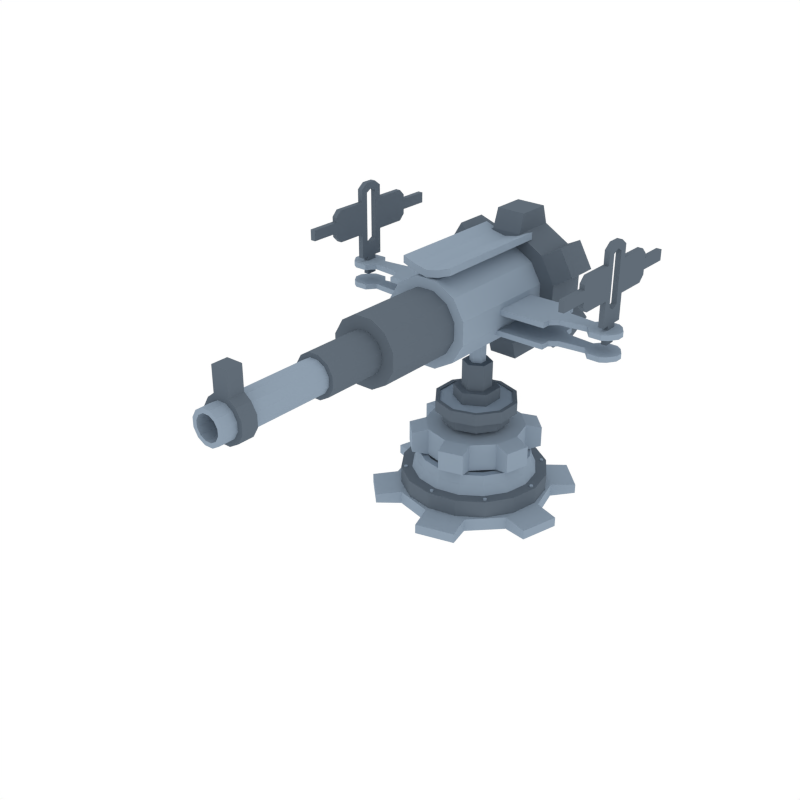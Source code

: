 # Source: BasicTower01.blend  (saved by Blender 2.90.8; exported with 4.5.12 LTS)
import bpy
from mathutils import Matrix  # noqa: F401  (used for matrix-valued properties, if any)

bpy.ops.wm.read_factory_settings(use_empty=True)
scene = bpy.context.scene
scene.name = 'Scene'

# ---- collections
col_collection_1 = bpy.data.collections.new('Collection 1'); scene.collection.children.link(col_collection_1)

# ---- materials (node trees are filled in below, after node groups)
mat_dark = bpy.data.materials.new('Dark')
mat_dark.alpha_threshold = 0.0
mat_dark.diffuse_color = (0.1195, 0.15, 0.1845, 1.0)
mat_dark.roughness = 0.5
mat_light = bpy.data.materials.new('Light')
mat_light.alpha_threshold = 0.0
mat_light.diffuse_color = (0.2747, 0.3467, 0.4287, 1.0)
mat_light.roughness = 0.5

# ---- material node trees

# ---- world
world_world = bpy.data.worlds.new('World'); scene.world = world_world
world_world.color = (1.0, 1.0, 1.0)
world_world.use_sun_shadow = False
world_world.sun_shadow_jitter_overblur = 0.0
world_world.cycles.sampling_method = 'NONE'
world_world.cycles.sample_map_resolution = 256

# ---- meshes
me_cylinder_022 = bpy.data.meshes.new('Cylinder.022')
me_cylinder_022.from_pydata([(-0.3188, -0.3363, 0.1529), (-0.3188, -0.3363, 0.167), (-0.3307, -0.3395, 0.1529), (-0.3307, -0.3395, 0.167), (-0.3395, -0.3307, 0.1529), (-0.3395, -0.3307, 0.167), (-0.3363, -0.3187, 0.1529), (-0.3363, -0.3187, 0.167), (-0.3243, -0.3155, 0.1529), (-0.3243, -0.3155, 0.167), (-0.3155, -0.3243, 0.1529), (-0.3155, -0.3243, 0.167), (0.3187, 0.3363, 0.1529), (0.3187, 0.3363, 0.167), (0.3307, 0.3395, 0.1529), (0.3307, 0.3395, 0.167), (0.3395, 0.3307, 0.1529), (0.3395, 0.3307, 0.167), (0.3363, 0.3187, 0.1529), (0.3363, 0.3187, 0.167), (0.3243, 0.3155, 0.1529), (0.3243, 0.3155, 0.167), (0.3155, 0.3243, 0.1529), (0.3155, 0.3243, 0.167), (-0.3363, 0.3187, 0.1529), (-0.3363, 0.3187, 0.167), (-0.3395, 0.3307, 0.1529), (-0.3395, 0.3307, 0.167), (-0.3307, 0.3395, 0.1529), (-0.3307, 0.3395, 0.167), (-0.3188, 0.3363, 0.1529), (-0.3188, 0.3363, 0.167), (-0.3155, 0.3243, 0.1529), (-0.3155, 0.3243, 0.167), (-0.3243, 0.3155, 0.1529), (-0.3243, 0.3155, 0.167), (0.3363, -0.3187, 0.1529), (0.3363, -0.3187, 0.167), (0.3395, -0.3307, 0.1529), (0.3395, -0.3307, 0.167), (0.3307, -0.3395, 0.1529), (0.3307, -0.3395, 0.167), (0.3187, -0.3363, 0.1529), (0.3187, -0.3363, 0.167), (0.3155, -0.3243, 0.1529), (0.3155, -0.3243, 0.167), (0.3243, -0.3155, 0.1529), (0.3243, -0.3155, 0.167), (0.01239, -0.4632, 0.1529), (0.01239, -0.4632, 0.167), (0.006193, -0.4739, 0.1529), (0.006193, -0.4739, 0.167), (-0.006194, -0.4739, 0.1529), (-0.006194, -0.4739, 0.167), (-0.01239, -0.4632, 0.1529), (-0.01239, -0.4632, 0.167), (-0.006194, -0.4524, 0.1529), (-0.006194, -0.4524, 0.167), (0.006193, -0.4524, 0.1529), (0.006193, -0.4524, 0.167), (-0.01239, 0.4632, 0.1529), (-0.01239, 0.4632, 0.167), (-0.006194, 0.4739, 0.1529), (-0.006194, 0.4739, 0.167), (0.006193, 0.4739, 0.1529), (0.006193, 0.4739, 0.167), (0.01239, 0.4632, 0.1529), (0.01239, 0.4632, 0.167), (0.006194, 0.4524, 0.1529), (0.006194, 0.4524, 0.167), (-0.006194, 0.4524, 0.1529), (-0.006194, 0.4524, 0.167), (-0.4632, -0.01239, 0.1529), (-0.4632, -0.01239, 0.167), (-0.4739, -0.006193, 0.1529), (-0.4739, -0.006193, 0.167), (-0.4739, 0.006194, 0.1529), (-0.4739, 0.006194, 0.167), (-0.4632, 0.01239, 0.1529), (-0.4632, 0.01239, 0.167), (-0.4524, 0.006194, 0.1529), (-0.4524, 0.006194, 0.167), (-0.4524, -0.006193, 0.1529), (-0.4524, -0.006193, 0.167), (0.4632, 0.01239, 0.1529), (0.4632, 0.01239, 0.167), (0.4739, 0.006194, 0.1529), (0.4739, 0.006194, 0.167), (0.4739, -0.006193, 0.1529), (0.4739, -0.006193, 0.167), (0.4632, -0.01239, 0.1529), (0.4632, -0.01239, 0.167), (0.4524, -0.006193, 0.1529), (0.4524, -0.006193, 0.167), (0.4524, 0.006194, 0.1529), (0.4524, 0.006194, 0.167), (-4.756e-07, 0.3342, 0.2953), (-4.756e-07, 0.3342, 0.4826), (0.1671, 0.2895, 0.2953), (0.1671, 0.2895, 0.4826), (0.2895, 0.1671, 0.2953), (0.2895, 0.1671, 0.4826), (0.3342, 3.095e-08, 0.2953), (0.3342, 3.095e-08, 0.4826), (0.2895, -0.1671, 0.2953), (0.2895, -0.1671, 0.4826), (0.1671, -0.2895, 0.2953), (0.1671, -0.2895, 0.4826), (-4.252e-07, -0.3342, 0.2953), (-4.252e-07, -0.3342, 0.4826), (-0.1671, -0.2895, 0.2953), (-0.1671, -0.2895, 0.4826), (-0.2895, -0.1671, 0.2953), (-0.2895, -0.1671, 0.4826), (-0.3342, -1.098e-07, 0.2953), (-0.3342, -1.098e-07, 0.4826), (-0.2895, 0.1671, 0.2953), (-0.2895, 0.1671, 0.4826), (-0.1671, 0.2895, 0.2953), (-0.1671, 0.2895, 0.4826), (-0.02947, 0.4388, 0.32), (-0.02947, 0.4388, 0.4579), (0.2449, 0.3653, 0.4579), (0.2449, 0.3653, 0.32), (0.3653, 0.2449, 0.32), (0.3653, 0.2449, 0.4579), (0.4388, -0.02946, 0.4579), (0.4388, -0.02946, 0.32), (0.3947, -0.1939, 0.32), (0.3947, -0.1939, 0.4579), (0.1939, -0.3947, 0.4579), (0.1939, -0.3947, 0.32), (0.02946, -0.4388, 0.32), (0.02946, -0.4388, 0.4579), (-0.2449, -0.3653, 0.4579), (-0.2449, -0.3653, 0.32), (-0.3653, -0.2449, 0.32), (-0.3653, -0.2449, 0.4579), (-0.4388, 0.02946, 0.4579), (-0.4388, 0.02946, 0.32), (-0.3947, 0.1939, 0.32), (-0.3947, 0.1939, 0.4579), (-0.1939, 0.3947, 0.4579), (-0.1939, 0.3947, 0.32), (-4.821e-07, 0.5243, -0.0436), (-4.821e-07, 0.5243, 0.0436), (0.2622, 0.4541, -0.0436), (0.2622, 0.4541, 0.0436), (0.4541, 0.2622, -0.0436), (0.4541, 0.2622, 0.0436), (0.5243, 5.829e-08, -0.0436), (0.5243, 5.829e-08, 0.0436), (0.4541, -0.2622, -0.0436), (0.4541, -0.2622, 0.0436), (0.2622, -0.4541, -0.0436), (0.2622, -0.4541, 0.0436), (-4.03e-07, -0.5243, -0.0436), (-4.03e-07, -0.5243, 0.0436), (-0.2622, -0.4541, -0.0436), (-0.2622, -0.4541, 0.0436), (-0.4541, -0.2622, -0.0436), (-0.4541, -0.2622, 0.0436), (-0.5243, -1.626e-07, -0.0436), (-0.5243, -1.626e-07, 0.0436), (-0.4541, 0.2622, -0.0436), (-0.4541, 0.2622, 0.0436), (-0.2622, 0.4541, -0.0436), (-0.2622, 0.4541, 0.0436), (-0.04622, 0.6884, -0.0321), (-0.04622, 0.6884, 0.0321), (0.3842, 0.573, 0.0321), (0.3842, 0.573, -0.0321), (0.573, 0.3842, -0.0321), (0.573, 0.3842, 0.0321), (0.6884, -0.04622, 0.0321), (0.6884, -0.04622, -0.0321), (0.6193, -0.3042, -0.0321), (0.6193, -0.3042, 0.0321), (0.3042, -0.6193, 0.0321), (0.3042, -0.6193, -0.0321), (0.04622, -0.6884, -0.0321), (0.04622, -0.6884, 0.0321), (-0.3842, -0.573, 0.0321), (-0.3842, -0.573, -0.0321), (-0.573, -0.3842, -0.0321), (-0.573, -0.3842, 0.0321), (-0.6884, 0.04622, 0.0321), (-0.6884, 0.04622, -0.0321), (-0.6193, 0.3042, -0.0321), (-0.6193, 0.3042, 0.0321), (-0.3042, 0.6193, 0.0321), (-0.3042, 0.6193, -0.0321), (-4.768e-07, 0.4957, -0.01374), (-4.768e-07, 0.4957, 0.1584), (0.1897, 0.4579, -0.01374), (0.1897, 0.4579, 0.1584), (0.3505, 0.3505, -0.01374), (0.3505, 0.3505, 0.1584), (0.4579, 0.1897, -0.01374), (0.4579, 0.1897, 0.1584), (0.4957, 4.539e-08, -0.01374), (0.4957, 4.539e-08, 0.1584), (0.4579, -0.1897, -0.01374), (0.4579, -0.1897, 0.1584), (0.3505, -0.3505, -0.01374), (0.3505, -0.3505, 0.1584), (0.1897, -0.4579, -0.01374), (0.1897, -0.4579, 0.1584), (-4.02e-07, -0.4957, -0.01374), (-4.02e-07, -0.4957, 0.1584), (-0.1897, -0.4579, -0.01374), (-0.1897, -0.4579, 0.1584), (-0.3505, -0.3505, -0.01374), (-0.3505, -0.3505, 0.1584), (-0.4579, -0.1897, -0.01374), (-0.4579, -0.1897, 0.1584), (-0.4957, 7.297e-08, -0.01374), (-0.4957, 7.297e-08, 0.1584), (-0.4579, 0.1897, -0.01374), (-0.4579, 0.1897, 0.1584), (-0.3505, 0.3505, -0.01374), (-0.3505, 0.3505, 0.1584), (-0.1897, 0.4579, -0.01374), (-0.1897, 0.4579, 0.1584), (0.1609, 0.3885, 0.1589), (-4.768e-07, 0.4206, 0.1589), (0.2974, 0.2974, 0.1589), (0.3885, 0.1609, 0.1589), (0.4205, 4.867e-08, 0.1589), (0.3885, -0.1609, 0.1589), (0.2974, -0.2974, 0.1589), (0.1609, -0.3885, 0.1589), (-4.133e-07, -0.4206, 0.1589), (-0.1609, -0.3885, 0.1589), (-0.2974, -0.2974, 0.1589), (-0.3885, -0.1609, 0.1589), (-0.4206, 7.207e-08, 0.1589), (-0.3885, 0.1609, 0.1589), (-0.2974, 0.2974, 0.1589), (-0.1609, 0.3885, 0.1589), (0.1502, 0.3626, 0.2191), (-4.77e-07, 0.3925, 0.2191), (0.2775, 0.2775, 0.2191), (0.3626, 0.1502, 0.2191), (0.3925, 4.99e-08, 0.2191), (0.3626, -0.1502, 0.2191), (0.2775, -0.2775, 0.2191), (0.1502, -0.3626, 0.2191), (-4.178e-07, -0.3925, 0.2191), (-0.1502, -0.3626, 0.2191), (-0.2775, -0.2775, 0.2191), (-0.3626, -0.1502, 0.2191), (-0.3925, 7.174e-08, 0.2191), (-0.3626, 0.1502, 0.2191), (-0.2775, 0.2775, 0.2191), (-0.1502, 0.3626, 0.2191), (0.1456, 0.3514, 0.2863), (-4.768e-07, 0.3804, 0.2863), (0.269, 0.269, 0.2863), (0.3514, 0.1456, 0.2863), (0.3804, 5.043e-08, 0.2863), (0.3514, -0.1456, 0.2863), (0.269, -0.269, 0.2863), (0.1456, -0.3514, 0.2863), (-4.194e-07, -0.3804, 0.2863), (-0.1456, -0.3514, 0.2863), (-0.269, -0.269, 0.2863), (-0.3514, -0.1456, 0.2863), (-0.3804, 7.159e-08, 0.2863), (-0.3514, 0.1456, 0.2863), (-0.269, 0.269, 0.2863), (-0.1456, 0.3514, 0.2863), (0.1285, 0.3103, 0.2863), (-4.768e-07, 0.3359, 0.2863), (0.2375, 0.2375, 0.2863), (0.3103, 0.1285, 0.2863), (0.3359, 5.237e-08, 0.2863), (0.3103, -0.1285, 0.2863), (0.2375, -0.2375, 0.2863), (0.1285, -0.3103, 0.2863), (-4.261e-07, -0.3359, 0.2863), (-0.1285, -0.3103, 0.2863), (-0.2375, -0.2375, 0.2863), (-0.3103, -0.1285, 0.2863), (-0.3359, 7.106e-08, 0.2863), (-0.3103, 0.1285, 0.2863), (-0.2375, 0.2375, 0.2863), (-0.1285, 0.3103, 0.2863), (0.1285, 0.3103, 0.2791), (-4.768e-07, 0.3359, 0.2791), (0.2375, 0.2375, 0.2791), (0.3103, 0.1285, 0.2791), (0.3359, 5.237e-08, 0.2791), (0.3103, -0.1285, 0.2791), (0.2375, -0.2375, 0.2791), (0.1285, -0.3103, 0.2791), (-4.261e-07, -0.3359, 0.2791), (-0.1285, -0.3103, 0.2791), (-0.2375, -0.2375, 0.2791), (-0.3103, -0.1285, 0.2791), (-0.3359, 7.106e-08, 0.2791), (-0.3103, 0.1285, 0.2791), (-0.2375, 0.2375, 0.2791), (-0.1285, 0.3103, 0.2791)], [], [(0, 1, 3, 2), (2, 3, 5, 4), (4, 5, 7, 6), (6, 7, 9, 8), (3, 1, 11, 9, 7, 5), (8, 9, 11, 10), (10, 11, 1, 0), (12, 13, 15, 14), (14, 15, 17, 16), (16, 17, 19, 18), (18, 19, 21, 20), (15, 13, 23, 21, 19, 17), (20, 21, 23, 22), (22, 23, 13, 12), (24, 25, 27, 26), (26, 27, 29, 28), (28, 29, 31, 30), (30, 31, 33, 32), (27, 25, 35, 33, 31, 29), (32, 33, 35, 34), (34, 35, 25, 24), (36, 37, 39, 38), (38, 39, 41, 40), (40, 41, 43, 42), (42, 43, 45, 44), (39, 37, 47, 45, 43, 41), (44, 45, 47, 46), (46, 47, 37, 36), (48, 49, 51, 50), (50, 51, 53, 52), (52, 53, 55, 54), (54, 55, 57, 56), (51, 49, 59, 57, 55, 53), (56, 57, 59, 58), (58, 59, 49, 48), (60, 61, 63, 62), (62, 63, 65, 64), (64, 65, 67, 66), (66, 67, 69, 68), (63, 61, 71, 69, 67, 65), (68, 69, 71, 70), (70, 71, 61, 60), (72, 73, 75, 74), (74, 75, 77, 76), (76, 77, 79, 78), (78, 79, 81, 80), (75, 73, 83, 81, 79, 77), (80, 81, 83, 82), (82, 83, 73, 72), (84, 85, 87, 86), (86, 87, 89, 88), (88, 89, 91, 90), (90, 91, 93, 92), (87, 85, 95, 93, 91, 89), (92, 93, 95, 94), (94, 95, 85, 84), (96, 97, 99, 98), (115, 117, 141, 138), (100, 101, 103, 102), (110, 111, 134, 135), (104, 105, 107, 106), (101, 100, 124, 125), (108, 109, 111, 110), (116, 114, 139, 140), (112, 113, 115, 114), (119, 97, 121, 142), (99, 97, 119, 117, 115, 113, 111, 109, 107, 105, 103, 101), (116, 117, 119, 118), (99, 101, 125, 122), (96, 98, 100, 102, 104, 106, 108, 110, 112, 114, 116, 118), (123, 122, 125, 124), (127, 126, 129, 128), (131, 130, 133, 132), (135, 134, 137, 136), (139, 138, 141, 140), (143, 142, 121, 120), (112, 110, 135, 136), (106, 107, 130, 131), (117, 116, 140, 141), (111, 113, 137, 134), (108, 106, 131, 132), (102, 103, 126, 127), (113, 112, 136, 137), (97, 96, 120, 121), (107, 109, 133, 130), (104, 102, 127, 128), (98, 99, 122, 123), (109, 108, 132, 133), (118, 119, 142, 143), (103, 105, 129, 126), (100, 98, 123, 124), (96, 118, 143, 120), (105, 104, 128, 129), (114, 115, 138, 139), (144, 145, 147, 146), (163, 165, 189, 186), (148, 149, 151, 150), (158, 159, 182, 183), (152, 153, 155, 154), (149, 148, 172, 173), (156, 157, 159, 158), (164, 162, 187, 188), (160, 161, 163, 162), (167, 145, 169, 190), (147, 145, 167, 165, 163, 161, 159, 157, 155, 153, 151, 149), (164, 165, 167, 166), (147, 149, 173, 170), (144, 146, 148, 150, 152, 154, 156, 158, 160, 162, 164, 166), (171, 170, 173, 172), (175, 174, 177, 176), (179, 178, 181, 180), (183, 182, 185, 184), (187, 186, 189, 188), (191, 190, 169, 168), (160, 158, 183, 184), (154, 155, 178, 179), (165, 164, 188, 189), (159, 161, 185, 182), (156, 154, 179, 180), (150, 151, 174, 175), (161, 160, 184, 185), (145, 144, 168, 169), (155, 157, 181, 178), (152, 150, 175, 176), (146, 147, 170, 171), (157, 156, 180, 181), (166, 167, 190, 191), (151, 153, 177, 174), (148, 146, 171, 172), (144, 166, 191, 168), (153, 152, 176, 177), (162, 163, 186, 187), (192, 193, 195, 194), (194, 195, 197, 196), (196, 197, 199, 198), (198, 199, 201, 200), (200, 201, 203, 202), (202, 203, 205, 204), (204, 205, 207, 206), (206, 207, 209, 208), (208, 209, 211, 210), (210, 211, 213, 212), (212, 213, 215, 214), (214, 215, 217, 216), (216, 217, 219, 218), (218, 219, 221, 220), (199, 197, 226, 227), (220, 221, 223, 222), (222, 223, 193, 192), (192, 194, 196, 198, 200, 202, 204, 206, 208, 210, 212, 214, 216, 218, 220, 222), (237, 236, 252, 253), (209, 207, 231, 232), (195, 193, 225, 224), (219, 217, 236, 237), (205, 203, 229, 230), (215, 213, 234, 235), (193, 223, 239, 225), (201, 199, 227, 228), (211, 209, 232, 233), (221, 219, 237, 238), (197, 195, 224, 226), (207, 205, 230, 231), (217, 215, 235, 236), (203, 201, 228, 229), (213, 211, 233, 234), (223, 221, 238, 239), (243, 242, 258, 259), (230, 229, 245, 246), (238, 237, 253, 254), (231, 230, 246, 247), (239, 238, 254, 255), (232, 231, 247, 248), (224, 225, 241, 240), (225, 239, 255, 241), (233, 232, 248, 249), (226, 224, 240, 242), (234, 233, 249, 250), (227, 226, 242, 243), (235, 234, 250, 251), (228, 227, 243, 244), (236, 235, 251, 252), (229, 228, 244, 245), (261, 260, 276, 277), (251, 250, 266, 267), (244, 243, 259, 260), (252, 251, 267, 268), (245, 244, 260, 261), (253, 252, 268, 269), (246, 245, 261, 262), (254, 253, 269, 270), (247, 246, 262, 263), (255, 254, 270, 271), (248, 247, 263, 264), (240, 241, 257, 256), (241, 255, 271, 257), (249, 248, 264, 265), (242, 240, 256, 258), (250, 249, 265, 266), (282, 281, 297, 298), (269, 268, 284, 285), (262, 261, 277, 278), (270, 269, 285, 286), (263, 262, 278, 279), (271, 270, 286, 287), (264, 263, 279, 280), (256, 257, 273, 272), (257, 271, 287, 273), (265, 264, 280, 281), (258, 256, 272, 274), (266, 265, 281, 282), (259, 258, 274, 275), (267, 266, 282, 283), (260, 259, 275, 276), (268, 267, 283, 284), (288, 289, 303, 302, 301, 300, 299, 298, 297, 296, 295, 294, 293, 292, 291, 290), (275, 274, 290, 291), (283, 282, 298, 299), (276, 275, 291, 292), (284, 283, 299, 300), (277, 276, 292, 293), (285, 284, 300, 301), (278, 277, 293, 294), (286, 285, 301, 302), (279, 278, 294, 295), (287, 286, 302, 303), (280, 279, 295, 296), (272, 273, 289, 288), (273, 287, 303, 289), (281, 280, 296, 297), (274, 272, 288, 290)])
me_cylinder_022.polygons.foreach_set('material_index', [1, 1, 1, 1, 1, 1, 1, 1, 1, 1, 1, 1, 1, 1, 1, 1, 1, 1, 1, 1, 1, 1, 1, 1, 1, 1, 1, 1, 1, 1, 1, 1, 1, 1, 1, 1, 1, 1, 1, 1, 1, 1, 1, 1, 1, 1, 1, 1, 1, 1, 1, 1, 1, 1, 1, 1, 1, 1, 1, 1, 1, 1, 1, 1, 1, 1, 1, 1, 1, 1, 1, 1, 1, 1, 1, 1, 1, 1, 1, 1, 1, 1, 1, 1, 1, 1, 1, 1, 1, 1, 1, 1, 1, 1, 1, 1, 1, 1, 1, 1, 1, 1, 1, 1, 1, 1, 1, 1, 1, 1, 1, 1, 1, 1, 1, 1, 1, 1, 1, 1, 1, 1, 1, 1, 1, 1, 1, 1, 1, 1, 1, 1, 0, 0, 0, 0, 0, 0, 0, 0, 0, 0, 0, 0, 0, 0, 0, 0, 0, 0, 1, 0, 0, 0, 0, 0, 0, 0, 0, 0, 0, 0, 0, 0, 0, 0, 1, 1, 1, 1, 1, 1, 1, 1, 1, 1, 1, 1, 1, 1, 1, 1, 1, 1, 1, 1, 1, 1, 1, 1, 1, 1, 1, 1, 1, 1, 1, 1, 1, 1, 1, 1, 1, 1, 1, 1, 1, 1, 1, 1, 1, 1, 1, 1, 0, 1, 1, 1, 1, 1, 1, 1, 1, 1, 1, 1, 1, 1, 1, 1])
me_cylinder_022.materials.append(mat_dark)
me_cylinder_022.materials.append(mat_light)
me_cylinder_022.use_remesh_preserve_volume = False
me_cylinder_022.use_remesh_preserve_attributes = False
me_cylinder_022.use_mirror_vertex_groups = False
me_cylinder_022.update()
me_cylinder_026 = bpy.data.meshes.new('Cylinder.026')
me_cylinder_026.from_pydata([(-0.5883, -0.1749, 0.09451), (-0.5883, 0.151, 0.09451), (-0.5883, -0.1749, 0.05949), (-0.5883, 0.151, 0.05949), (-0.5883, 0.09082, 0.09451), (-0.5883, -0.1147, 0.09451), (-0.5883, 0.09082, 0.05949), (-0.5883, -0.1147, 0.05949), (-0.8579, 0.09082, 0.09451), (-0.8579, -0.1147, 0.09451), (-0.8579, 0.09082, 0.05949), (-0.8579, -0.1147, 0.05949), (-0.635, -0.07428, 0.09451), (-0.8112, -0.05606, 0.09451), (-0.8112, -0.05606, 0.05949), (-0.635, -0.07428, 0.05949), (-0.8112, 0.0322, 0.05949), (-0.635, 0.05042, 0.05949), (-0.635, 0.05042, 0.09451), (-0.8112, 0.0322, 0.09451), (-0.9753, 0.06643, 0.09451), (-1.011, 0.0132, 0.09451), (-1.011, -0.03706, 0.09451), (-0.9753, -0.09029, 0.09451), (-1.011, 0.0132, 0.05949), (-0.9753, 0.06643, 0.05949), (-0.9753, -0.09029, 0.05949), (-1.011, -0.03706, 0.05949), (-0.9401, -0.1147, 0.09451), (-0.8943, -0.1147, 0.09451), (-0.8943, 0.09082, 0.09451), (-0.9401, 0.09082, 0.09451), (-0.8943, 0.09082, 0.05949), (-0.9401, 0.09082, 0.05949), (-0.9401, -0.1147, 0.05949), (-0.8943, -0.1147, 0.05949), (-0.5883, -0.1749, -0.04329), (-0.5883, 0.151, -0.04329), (-0.5883, -0.1749, -0.07831), (-0.5883, 0.151, -0.07831), (-0.5883, 0.09082, -0.04329), (-0.5883, -0.1147, -0.04329), (-0.5883, 0.09082, -0.07831), (-0.5883, -0.1147, -0.07831), (-0.8579, 0.09082, -0.04329), (-0.8579, -0.1147, -0.04329), (-0.8579, 0.09082, -0.07831), (-0.8579, -0.1147, -0.07831), (-0.635, -0.07428, -0.04329), (-0.8112, -0.05606, -0.04329), (-0.8112, -0.05606, -0.07831), (-0.635, -0.07428, -0.07831), (-0.8112, 0.0322, -0.07831), (-0.635, 0.05042, -0.07831), (-0.635, 0.05042, -0.04329), (-0.8112, 0.0322, -0.04329), (-0.9753, 0.06643, -0.04329), (-1.011, 0.0132, -0.04329), (-1.011, -0.03706, -0.04329), (-0.9753, -0.09029, -0.04329), (-1.011, 0.0132, -0.07831), (-0.9753, 0.06643, -0.07831), (-0.9753, -0.09029, -0.07831), (-1.011, -0.03706, -0.07831), (-0.9401, -0.1147, -0.04329), (-0.8943, -0.1147, -0.04329), (-0.8943, 0.09082, -0.04329), (-0.9401, 0.09082, -0.04329), (-0.8943, 0.09082, -0.07831), (-0.9401, 0.09082, -0.07831), (-0.9401, -0.1147, -0.07831), (-0.8943, -0.1147, -0.07831), (0.0, -0.1749, 0.09423), (0.0, 0.151, 0.09423), (0.5883, -0.1749, 0.09451), (0.5883, 0.151, 0.09451), (0.0, 0.151, 0.05921), (0.0, -0.1749, 0.05921), (0.5883, -0.1749, 0.05949), (0.5883, 0.151, 0.05949), (0.0, 0.09082, 0.09423), (0.0, -0.1147, 0.09423), (0.5883, 0.09082, 0.09451), (0.5883, -0.1147, 0.09451), (0.0, 0.09082, 0.05921), (0.0, -0.1147, 0.05921), (0.5883, 0.09082, 0.05949), (0.5883, -0.1147, 0.05949), (0.8579, 0.09082, 0.09451), (0.8579, -0.1147, 0.09451), (0.8579, 0.09082, 0.05949), (0.8579, -0.1147, 0.05949), (0.635, -0.07428, 0.09451), (0.8112, -0.05606, 0.09451), (0.8112, -0.05606, 0.05949), (0.635, -0.07428, 0.05949), (0.8112, 0.0322, 0.05949), (0.635, 0.05042, 0.05949), (0.635, 0.05042, 0.09451), (0.8112, 0.0322, 0.09451), (0.9753, 0.06643, 0.09451), (1.011, 0.0132, 0.09451), (1.011, -0.03706, 0.09451), (0.9753, -0.09029, 0.09451), (1.011, 0.0132, 0.05949), (0.9753, 0.06643, 0.05949), (0.9753, -0.09029, 0.05949), (1.011, -0.03706, 0.05949), (0.9401, -0.1147, 0.09451), (0.8943, -0.1147, 0.09451), (0.8943, 0.09082, 0.09451), (0.9401, 0.09082, 0.09451), (0.8943, 0.09082, 0.05949), (0.9401, 0.09082, 0.05949), (0.9401, -0.1147, 0.05949), (0.8943, -0.1147, 0.05949), (0.0, -0.1749, -0.04357), (0.0, 0.151, -0.04357), (0.5883, -0.1749, -0.04329), (0.5883, 0.151, -0.04329), (0.0, 0.151, -0.07859), (0.0, -0.1749, -0.07859), (0.5883, -0.1749, -0.07831), (0.5883, 0.151, -0.07831), (0.0, 0.09082, -0.04357), (0.0, -0.1147, -0.04357), (0.5883, 0.09082, -0.04329), (0.5883, -0.1147, -0.04329), (0.0, 0.09082, -0.07859), (0.0, -0.1147, -0.07859), (0.5883, 0.09082, -0.07831), (0.5883, -0.1147, -0.07831), (0.8579, 0.09082, -0.04329), (0.8579, -0.1147, -0.04329), (0.8579, 0.09082, -0.07831), (0.8579, -0.1147, -0.07831), (0.635, -0.07428, -0.04329), (0.8112, -0.05606, -0.04329), (0.8112, -0.05606, -0.07831), (0.635, -0.07428, -0.07831), (0.8112, 0.0322, -0.07831), (0.635, 0.05042, -0.07831), (0.635, 0.05042, -0.04329), (0.8112, 0.0322, -0.04329), (0.9753, 0.06643, -0.04329), (1.011, 0.0132, -0.04329), (1.011, -0.03706, -0.04329), (0.9753, -0.09029, -0.04329), (1.011, 0.0132, -0.07831), (0.9753, 0.06643, -0.07831), (0.9753, -0.09029, -0.07831), (1.011, -0.03706, -0.07831), (0.9401, -0.1147, -0.04329), (0.8943, -0.1147, -0.04329), (0.8943, 0.09082, -0.04329), (0.9401, 0.09082, -0.04329), (0.8943, 0.09082, -0.07831), (0.9401, 0.09082, -0.07831), (0.9401, -0.1147, -0.07831), (0.8943, -0.1147, -0.07831), (0.09564, 0.2542, -0.3264), (0.09564, 0.5579, -0.3264), (0.2697, 0.2542, -0.2285), (0.2697, 0.5579, -0.2285), (0.3716, 0.2542, -0.05669), (0.3716, 0.5579, -0.05669), (0.3738, 0.2542, 0.1431), (0.3738, 0.5579, 0.143), (0.2759, 0.2542, 0.3172), (0.2759, 0.5579, 0.3172), (0.1041, 0.2542, 0.419), (0.1041, 0.5579, 0.419), (-0.09564, 0.2542, 0.4213), (-0.09564, 0.5579, 0.4213), (-0.2697, 0.2542, 0.3234), (-0.2697, 0.5579, 0.3234), (-0.3716, 0.2542, 0.1515), (-0.3716, 0.5579, 0.1515), (-0.3738, 0.2542, -0.04822), (-0.3738, 0.5579, -0.04822), (-0.2759, 0.2542, -0.2223), (-0.2759, 0.5579, -0.2223), (-0.1041, 0.2542, -0.3242), (-0.1041, 0.5579, -0.3242), (0.0926, 0.2943, -0.4518), (0.0926, 0.5178, -0.4518), (0.3785, 0.5178, -0.2911), (0.3785, 0.2943, -0.2911), (0.4787, 0.2943, -0.122), (0.4787, 0.5178, -0.122), (0.4824, 0.5178, 0.2059), (0.4824, 0.2943, 0.2059), (0.3861, 0.2943, 0.3772), (0.3861, 0.5178, 0.3772), (0.1039, 0.5178, 0.5444), (0.1039, 0.2943, 0.5444), (-0.0926, 0.2943, 0.5467), (-0.0926, 0.5178, 0.5467), (-0.3785, 0.5178, 0.3859), (-0.3785, 0.2943, 0.3859), (-0.4787, 0.2943, 0.2168), (-0.4787, 0.5178, 0.2168), (-0.4824, 0.5178, -0.1111), (-0.4824, 0.2943, -0.1111), (-0.3861, 0.2943, -0.2824), (-0.3861, 0.5178, -0.2824), (-0.1039, 0.5178, -0.4496), (-0.1039, 0.2943, -0.4496), (-0.9349, -0.0371, 1.208e-07), (-0.8995, -0.0371, 1.208e-07), (-0.9349, -0.04001, 0.627), (-0.8995, -0.04001, 0.627), (-0.9349, -0.0371, 0.1232), (-0.8995, -0.0371, 0.1232), (-0.9349, -0.08866, 0.5906), (-0.8995, -0.08866, 0.5906), (-0.9349, -0.08866, 0.1232), (-0.8995, -0.08866, 0.1232), (-0.9349, -0.04001, 0.2371), (-0.8995, -0.04001, 0.2371), (-0.9349, -0.08866, 0.232), (-0.8995, -0.08866, 0.232), (-0.9349, -0.04001, 0.5619), (-0.8995, -0.04001, 0.5619), (-0.9349, -0.08866, 0.5619), (-0.8995, -0.08866, 0.5619), (-0.9349, -0.04001, 0.2949), (-0.9349, -0.04001, 0.5065), (-0.8995, -0.04001, 0.2949), (-0.8995, -0.04001, 0.5065), (-0.9349, -0.08866, 0.2915), (-0.9349, -0.08866, 0.5048), (-0.8995, -0.08866, 0.2915), (-0.8995, -0.08866, 0.5048), (-0.9349, -0.04001, 0.3655), (-0.9349, -0.04001, 0.436), (-0.8995, -0.04001, 0.3655), (-0.8995, -0.04001, 0.436), (-0.9349, -0.08866, 0.3626), (-0.9349, -0.08866, 0.4337), (-0.8995, -0.08866, 0.3626), (-0.8995, -0.08866, 0.4337), (-0.9349, -0.3353, 0.3626), (-0.9349, -0.3353, 0.4337), (-0.8995, -0.3353, 0.3626), (-0.8995, -0.3353, 0.4337), (-0.9349, -0.5379, 0.3626), (-0.9349, -0.5379, 0.4337), (-0.8995, -0.5379, 0.3626), (-0.8995, -0.5379, 0.4337), (-0.9349, -0.2961, 0.2915), (-0.9349, -0.3353, 0.3308), (-0.9349, -0.3353, 0.4656), (-0.9349, -0.2961, 0.5048), (-0.8995, -0.3353, 0.3308), (-0.8995, -0.2961, 0.2915), (-0.8995, -0.2961, 0.5048), (-0.8995, -0.3353, 0.4656), (0.9349, -0.0371, 1.208e-07), (0.8995, -0.0371, 1.208e-07), (0.9349, -0.04001, 0.627), (0.8995, -0.04001, 0.627), (0.9349, -0.0371, 0.1232), (0.8995, -0.0371, 0.1232), (0.9349, -0.08866, 0.5906), (0.8995, -0.08866, 0.5906), (0.9349, -0.08866, 0.1232), (0.8995, -0.08866, 0.1232), (0.9349, -0.04001, 0.2371), (0.8995, -0.04001, 0.2371), (0.9349, -0.08866, 0.232), (0.8995, -0.08866, 0.232), (0.9349, -0.04001, 0.5619), (0.8995, -0.04001, 0.5619), (0.9349, -0.08866, 0.5619), (0.8995, -0.08866, 0.5619), (0.9349, -0.04001, 0.2949), (0.9349, -0.04001, 0.5065), (0.8995, -0.04001, 0.2949), (0.8995, -0.04001, 0.5065), (0.9349, -0.08866, 0.2915), (0.9349, -0.08866, 0.5048), (0.8995, -0.08866, 0.2915), (0.8995, -0.08866, 0.5048), (0.9349, -0.04001, 0.3655), (0.9349, -0.04001, 0.436), (0.8995, -0.04001, 0.3655), (0.8995, -0.04001, 0.436), (0.9349, -0.08866, 0.3626), (0.9349, -0.08866, 0.4337), (0.8995, -0.08866, 0.3626), (0.8995, -0.08866, 0.4337), (0.9349, -0.3353, 0.3626), (0.9349, -0.3353, 0.4337), (0.8995, -0.3353, 0.3626), (0.8995, -0.3353, 0.4337), (0.9349, -0.5379, 0.3626), (0.9349, -0.5379, 0.4337), (0.8995, -0.5379, 0.3626), (0.8995, -0.5379, 0.4337), (0.9349, -0.2961, 0.2915), (0.9349, -0.3353, 0.3308), (0.9349, -0.3353, 0.4656), (0.9349, -0.2961, 0.5048), (0.8995, -0.3353, 0.3308), (0.8995, -0.2961, 0.2915), (0.8995, -0.2961, 0.5048), (0.8995, -0.3353, 0.4656), (-0.9349, 0.0371, 1.208e-07), (-0.8995, 0.0371, 1.208e-07), (-0.9349, 0.04001, 0.627), (-0.8995, 0.04001, 0.627), (-0.9349, 0.0371, 0.1232), (-0.8995, 0.0371, 0.1232), (-0.9349, 0.08866, 0.5906), (-0.8995, 0.08866, 0.5906), (-0.9349, 0.08866, 0.1232), (-0.8995, 0.08866, 0.1232), (-0.9349, 0.04001, 0.2371), (-0.8995, 0.04001, 0.2371), (-0.9349, 0.08866, 0.232), (-0.8995, 0.08866, 0.232), (-0.9349, 0.04001, 0.5619), (-0.8995, 0.04001, 0.5619), (-0.9349, 0.08866, 0.5619), (-0.8995, 0.08866, 0.5619), (-0.8995, 0.0, 0.627), (-0.9349, 0.0, 0.627), (-0.8995, 0.0, 0.5843), (-0.9349, 0.0, 0.5843), (-0.8995, 0.0, 1.197e-07), (-0.9349, 0.0, 1.197e-07), (-0.8995, 0.0, 0.1232), (-0.9349, 0.0, 0.1232), (-0.8995, 0.0, 0.2161), (-0.9349, 0.0, 0.2161), (-0.9349, 0.04001, 0.2949), (-0.9349, 0.04001, 0.5065), (-0.8995, 0.04001, 0.2949), (-0.8995, 0.04001, 0.5065), (-0.9349, 0.08866, 0.2915), (-0.9349, 0.08866, 0.5048), (-0.8995, 0.08866, 0.2915), (-0.8995, 0.08866, 0.5048), (-0.9349, 0.04001, 0.3655), (-0.9349, 0.04001, 0.436), (-0.8995, 0.04001, 0.3655), (-0.8995, 0.04001, 0.436), (-0.9349, 0.08866, 0.3626), (-0.9349, 0.08866, 0.4337), (-0.8995, 0.08866, 0.3626), (-0.8995, 0.08866, 0.4337), (-0.9349, 0.3353, 0.3626), (-0.9349, 0.3353, 0.4337), (-0.8995, 0.3353, 0.3626), (-0.8995, 0.3353, 0.4337), (-0.9349, 0.5379, 0.3626), (-0.9349, 0.5379, 0.4337), (-0.8995, 0.5379, 0.3626), (-0.8995, 0.5379, 0.4337), (-0.9349, 0.2961, 0.2915), (-0.9349, 0.3353, 0.3308), (-0.9349, 0.3353, 0.4656), (-0.9349, 0.2961, 0.5048), (-0.8995, 0.3353, 0.3308), (-0.8995, 0.2961, 0.2915), (-0.8995, 0.2961, 0.5048), (-0.8995, 0.3353, 0.4656), (0.9349, 0.0371, 1.208e-07), (0.8995, 0.0371, 1.208e-07), (0.9349, 0.04001, 0.627), (0.8995, 0.04001, 0.627), (0.9349, 0.0371, 0.1232), (0.8995, 0.0371, 0.1232), (0.9349, 0.08866, 0.5906), (0.8995, 0.08866, 0.5906), (0.9349, 0.08866, 0.1232), (0.8995, 0.08866, 0.1232), (0.9349, 0.04001, 0.2371), (0.8995, 0.04001, 0.2371), (0.9349, 0.08866, 0.232), (0.8995, 0.08866, 0.232), (0.9349, 0.04001, 0.5619), (0.8995, 0.04001, 0.5619), (0.9349, 0.08866, 0.5619), (0.8995, 0.08866, 0.5619), (0.8995, 0.0, 0.627), (0.9349, 0.0, 0.627), (0.8995, 0.0, 0.5843), (0.9349, 0.0, 0.5843), (0.8995, 0.0, 1.197e-07), (0.9349, 0.0, 1.197e-07), (0.8995, 0.0, 0.1232), (0.9349, 0.0, 0.1232), (0.8995, 0.0, 0.2161), (0.9349, 0.0, 0.2161), (0.9349, 0.04001, 0.2949), (0.9349, 0.04001, 0.5065), (0.8995, 0.04001, 0.2949), (0.8995, 0.04001, 0.5065), (0.9349, 0.08866, 0.2915), (0.9349, 0.08866, 0.5048), (0.8995, 0.08866, 0.2915), (0.8995, 0.08866, 0.5048), (0.9349, 0.04001, 0.3655), (0.9349, 0.04001, 0.436), (0.8995, 0.04001, 0.3655), (0.8995, 0.04001, 0.436), (0.9349, 0.08866, 0.3626), (0.9349, 0.08866, 0.4337), (0.8995, 0.08866, 0.3626), (0.8995, 0.08866, 0.4337), (0.9349, 0.3353, 0.3626), (0.9349, 0.3353, 0.4337), (0.8995, 0.3353, 0.3626), (0.8995, 0.3353, 0.4337), (0.9349, 0.5379, 0.3626), (0.9349, 0.5379, 0.4337), (0.8995, 0.5379, 0.3626), (0.8995, 0.5379, 0.4337), (0.9349, 0.2961, 0.2915), (0.9349, 0.3353, 0.3308), (0.9349, 0.3353, 0.4656), (0.9349, 0.2961, 0.5048), (0.8995, 0.3353, 0.3308), (0.8995, 0.2961, 0.2915), (0.8995, 0.2961, 0.5048), (0.8995, 0.3353, 0.4656), (-0.07826, -0.5466, 0.3371), (-0.07826, 0.2881, 0.3371), (0.07216, -0.5466, 0.3376), (0.07216, 0.2881, 0.3376), (0.2027, -0.5466, 0.2629), (0.2027, 0.2881, 0.2629), (0.2783, -0.5466, 0.1328), (0.2783, 0.2881, 0.1328), (0.2788, -0.5466, -0.01757), (0.2788, 0.2881, -0.01757), (0.2041, -0.5466, -0.1481), (0.2041, 0.2881, -0.1481), (0.07404, -0.5466, -0.2237), (0.07404, 0.2881, -0.2237), (-0.07637, -0.5466, -0.2242), (-0.07637, 0.2881, -0.2242), (-0.2069, -0.5466, -0.1495), (-0.2069, 0.2881, -0.1495), (-0.2825, -0.5466, -0.01945), (-0.2825, 0.2881, -0.01945), (-0.283, -0.5466, 0.131), (-0.283, 0.2881, 0.131), (-0.2083, -0.5466, 0.2615), (-0.2083, 0.2881, 0.2615), (-0.06062, -0.5466, 0.2722), (0.05495, -0.5466, 0.2725), (0.1552, -0.5466, 0.2151), (0.2134, -0.5466, 0.1152), (0.2137, -0.5466, -0.0003635), (0.1563, -0.5466, -0.1006), (0.0564, -0.5466, -0.1588), (-0.05917, -0.5466, -0.1592), (-0.1595, -0.5466, -0.1017), (-0.2176, -0.5466, -0.00181), (-0.218, -0.5466, 0.1138), (-0.1605, -0.5466, 0.214), (-0.06062, -1.099, 0.2722), (0.05495, -1.099, 0.2725), (0.1552, -1.099, 0.2151), (0.2134, -1.099, 0.1152), (0.2137, -1.099, -0.0003635), (0.1563, -1.099, -0.1006), (0.0564, -1.099, -0.1588), (-0.05917, -1.099, -0.1592), (-0.1595, -1.099, -0.1017), (-0.2176, -1.099, -0.00181), (-0.218, -1.099, 0.1138), (-0.1605, -1.099, 0.214), (-0.03839, -1.099, 0.1903), (0.03328, -1.099, 0.1906), (0.09547, -1.099, 0.1549), (0.1315, -1.099, 0.09298), (0.1318, -1.099, 0.02131), (0.09613, -1.099, -0.04088), (0.03418, -1.099, -0.07693), (-0.0375, -1.099, -0.07717), (-0.09969, -1.099, -0.04154), (-0.1357, -1.099, 0.02041), (-0.136, -1.099, 0.09209), (-0.1003, -1.099, 0.1543), (-0.03839, -1.497, 0.1903), (0.03328, -1.497, 0.1906), (0.09547, -1.497, 0.1549), (0.1315, -1.497, 0.09298), (0.1318, -1.497, 0.02131), (0.09613, -1.497, -0.04088), (0.03418, -1.497, -0.07693), (-0.0375, -1.497, -0.07717), (-0.09969, -1.497, -0.04154), (-0.1357, -1.497, 0.02041), (-0.136, -1.497, 0.09209), (-0.1003, -1.497, 0.1543), (-0.03051, -1.497, 0.1613), (0.02559, -1.497, 0.1615), (0.07427, -1.497, 0.1336), (0.1025, -1.497, 0.0851), (0.1027, -1.497, 0.029), (0.07478, -1.497, -0.01968), (0.02629, -1.497, -0.04789), (-0.02981, -1.497, -0.04808), (-0.07848, -1.497, -0.02019), (-0.1067, -1.497, 0.0283), (-0.1069, -1.497, 0.0844), (-0.079, -1.497, 0.1331), (-0.03051, -2.256, 0.1613), (0.02559, -2.256, 0.1615), (0.07427, -2.256, 0.1336), (0.1025, -2.256, 0.0851), (0.1027, -2.256, 0.029), (0.07478, -2.256, -0.01968), (0.02629, -2.256, -0.04789), (-0.02981, -2.256, -0.04808), (-0.07848, -2.256, -0.02019), (-0.1067, -2.256, 0.0283), (-0.1069, -2.256, 0.0844), (-0.079, -2.256, 0.1331), (-0.05633, -2.047, 0.1937), (0.0512, -2.047, 0.1939), (0.09793, -2.047, 0.1574), (0.1349, -2.047, 0.0939), (0.1351, -2.047, 0.02042), (0.09861, -2.047, -0.04334), (0.03509, -2.047, -0.0803), (-0.03839, -2.047, -0.08054), (-0.1021, -2.047, -0.04402), (-0.1391, -2.047, 0.0195), (-0.1393, -2.047, 0.09298), (-0.1028, -2.047, 0.1567), (-0.05633, -2.152, 0.1937), (0.0512, -2.152, 0.1939), (0.09793, -2.152, 0.1574), (0.1349, -2.152, 0.0939), (0.1351, -2.152, 0.02042), (0.09861, -2.152, -0.04334), (0.03509, -2.152, -0.0803), (-0.03839, -2.152, -0.08054), (-0.1021, -2.152, -0.04402), (-0.1391, -2.152, 0.0195), (-0.1393, -2.152, 0.09298), (-0.1028, -2.152, 0.1567), (-0.023, -2.256, 0.1337), (0.01827, -2.256, 0.1338), (0.05409, -2.256, 0.1133), (0.07485, -2.256, 0.0776), (0.07498, -2.256, 0.03632), (0.05447, -2.256, 0.0005028), (0.01879, -2.256, -0.02026), (-0.02249, -2.256, -0.02039), (-0.0583, -2.256, 0.0001245), (-0.07906, -2.256, 0.0358), (-0.0792, -2.256, 0.07708), (-0.05868, -2.256, 0.1129), (-0.023, -1.535, 0.1337), (0.01827, -1.535, 0.1338), (0.05409, -1.535, 0.1133), (0.07485, -1.535, 0.07759), (0.07498, -1.535, 0.03632), (0.05447, -1.535, 0.0005026), (0.01879, -1.535, -0.02026), (-0.02249, -1.535, -0.02039), (-0.0583, -1.535, 0.0001243), (-0.07906, -1.535, 0.0358), (-0.0792, -1.535, 0.07708), (-0.05868, -1.535, 0.1129), (-0.05633, -2.047, 0.3507), (0.0512, -2.047, 0.3509), (-0.05633, -2.152, 0.3507), (0.0512, -2.152, 0.3509), (-0.1769, -0.5386, 0.3907), (-0.1769, 0.2959, 0.3907), (0.1708, -0.5386, 0.391), (0.1708, 0.2959, 0.391), (-0.1769, -0.5386, 0.4375), (0.1708, -0.5386, 0.4377), (0.1708, 0.2959, 0.4377), (-0.1769, 0.2959, 0.4375), (-0.08996, -0.5386, 0.3582), (-0.003049, -0.5386, 0.3403), (0.08386, -0.5386, 0.3583), (0.08386, 0.2959, 0.3583), (-0.00305, 0.2959, 0.3403), (-0.08996, 0.2959, 0.3582), (-0.08996, -0.5386, 0.4049), (-0.003049, -0.5386, 0.387), (0.08386, -0.5386, 0.405), (0.08386, 0.2959, 0.405), (-0.00305, 0.2959, 0.387), (-0.08996, 0.2959, 0.4049)], [], [(80, 73, 1, 4), (84, 6, 3, 76), (73, 76, 3, 1), (5, 7, 2, 0), (0, 2, 77, 72), (1, 3, 6, 4), (14, 13, 9, 11), (77, 2, 7, 85), (85, 7, 6, 84), (72, 81, 5, 0), (81, 80, 4, 5), (33, 34, 26, 25), (16, 14, 11, 10), (13, 19, 8, 9), (19, 16, 10, 8), (4, 6, 17, 18), (18, 17, 16, 19), (5, 4, 18, 12), (12, 18, 19, 13), (6, 7, 15, 17), (17, 15, 14, 16), (7, 5, 12, 15), (15, 12, 13, 14), (31, 33, 25, 20), (34, 28, 23, 26), (21, 24, 27, 22), (24, 21, 20, 25), (26, 23, 22, 27), (28, 31, 20, 23), (9, 8, 30, 29), (23, 20, 21, 22), (25, 26, 27, 24), (11, 9, 29, 35), (35, 29, 28, 34), (8, 10, 32, 30), (30, 32, 33, 31), (10, 11, 35, 32), (32, 35, 34, 33), (28, 29, 30, 31), (124, 117, 37, 40), (128, 42, 39, 120), (117, 120, 39, 37), (41, 43, 38, 36), (36, 38, 121, 116), (37, 39, 42, 40), (50, 49, 45, 47), (121, 38, 43, 129), (129, 43, 42, 128), (116, 125, 41, 36), (125, 124, 40, 41), (69, 70, 62, 61), (52, 50, 47, 46), (49, 55, 44, 45), (55, 52, 46, 44), (40, 42, 53, 54), (54, 53, 52, 55), (41, 40, 54, 48), (48, 54, 55, 49), (42, 43, 51, 53), (53, 51, 50, 52), (43, 41, 48, 51), (51, 48, 49, 50), (67, 69, 61, 56), (70, 64, 59, 62), (57, 60, 63, 58), (60, 57, 56, 61), (62, 59, 58, 63), (64, 67, 56, 59), (45, 44, 66, 65), (59, 56, 57, 58), (61, 62, 63, 60), (47, 45, 65, 71), (71, 65, 64, 70), (44, 46, 68, 66), (66, 68, 69, 67), (46, 47, 71, 68), (68, 71, 70, 69), (64, 65, 66, 67), (80, 82, 75, 73), (84, 76, 79, 86), (73, 75, 79, 76), (83, 74, 78, 87), (74, 72, 77, 78), (75, 82, 86, 79), (94, 91, 89, 93), (77, 85, 87, 78), (85, 84, 86, 87), (72, 74, 83, 81), (81, 83, 82, 80), (113, 105, 106, 114), (96, 90, 91, 94), (93, 89, 88, 99), (99, 88, 90, 96), (82, 98, 97, 86), (98, 99, 96, 97), (83, 92, 98, 82), (92, 93, 99, 98), (86, 97, 95, 87), (97, 96, 94, 95), (87, 95, 92, 83), (95, 94, 93, 92), (111, 100, 105, 113), (114, 106, 103, 108), (101, 102, 107, 104), (104, 105, 100, 101), (106, 107, 102, 103), (108, 103, 100, 111), (89, 109, 110, 88), (103, 102, 101, 100), (105, 104, 107, 106), (91, 115, 109, 89), (115, 114, 108, 109), (88, 110, 112, 90), (110, 111, 113, 112), (90, 112, 115, 91), (112, 113, 114, 115), (108, 111, 110, 109), (124, 126, 119, 117), (128, 120, 123, 130), (117, 119, 123, 120), (127, 118, 122, 131), (118, 116, 121, 122), (119, 126, 130, 123), (138, 135, 133, 137), (121, 129, 131, 122), (129, 128, 130, 131), (116, 118, 127, 125), (125, 127, 126, 124), (157, 149, 150, 158), (140, 134, 135, 138), (137, 133, 132, 143), (143, 132, 134, 140), (126, 142, 141, 130), (142, 143, 140, 141), (127, 136, 142, 126), (136, 137, 143, 142), (130, 141, 139, 131), (141, 140, 138, 139), (131, 139, 136, 127), (139, 138, 137, 136), (155, 144, 149, 157), (158, 150, 147, 152), (145, 146, 151, 148), (148, 149, 144, 145), (150, 151, 146, 147), (152, 147, 144, 155), (133, 153, 154, 132), (147, 146, 145, 144), (149, 148, 151, 150), (135, 159, 153, 133), (159, 158, 152, 153), (132, 154, 156, 134), (154, 155, 157, 156), (134, 156, 159, 135), (156, 157, 158, 159), (152, 155, 154, 153), (160, 161, 163, 162), (179, 181, 205, 202), (164, 165, 167, 166), (174, 175, 198, 199), (168, 169, 171, 170), (165, 164, 188, 189), (172, 173, 175, 174), (180, 178, 203, 204), (176, 177, 179, 178), (183, 161, 185, 206), (163, 161, 183, 181, 179, 177, 175, 173, 171, 169, 167, 165), (180, 181, 183, 182), (163, 165, 189, 186), (160, 162, 164, 166, 168, 170, 172, 174, 176, 178, 180, 182), (187, 186, 189, 188), (191, 190, 193, 192), (195, 194, 197, 196), (199, 198, 201, 200), (203, 202, 205, 204), (207, 206, 185, 184), (176, 174, 199, 200), (170, 171, 194, 195), (181, 180, 204, 205), (175, 177, 201, 198), (172, 170, 195, 196), (166, 167, 190, 191), (177, 176, 200, 201), (161, 160, 184, 185), (171, 173, 197, 194), (168, 166, 191, 192), (162, 163, 186, 187), (173, 172, 196, 197), (182, 183, 206, 207), (167, 169, 193, 190), (164, 162, 187, 188), (160, 182, 207, 184), (169, 168, 192, 193), (178, 179, 202, 203), (329, 222, 210, 327), (211, 210, 214, 215), (212, 213, 217, 216), (208, 209, 213, 212), (331, 208, 212, 333), (224, 225, 215, 214), (223, 211, 215, 225), (218, 212, 216, 220), (226, 218, 220, 230), (213, 219, 221, 217), (216, 217, 221, 220), (333, 212, 218, 335), (210, 222, 224, 214), (229, 223, 225, 233), (231, 233, 225, 224), (334, 335, 218, 219), (226, 228, 219, 218), (328, 223, 222, 329), (223, 328, 326, 211), (211, 326, 327, 210), (213, 332, 334, 219), (209, 330, 332, 213), (222, 223, 229, 227), (234, 236, 228, 226), (220, 221, 232, 230), (238, 230, 250, 251, 242), (219, 228, 232, 221), (237, 229, 233, 241), (222, 227, 231, 224), (234, 226, 230, 238), (233, 231, 253, 256), (232, 240, 244, 254, 255), (231, 239, 243, 252, 253), (243, 245, 257, 252), (239, 238, 242, 243), (241, 233, 256, 257, 245), (240, 241, 245, 244), (230, 232, 255, 250), (242, 244, 248, 246), (227, 235, 239, 231), (235, 234, 238, 239), (228, 236, 240, 232), (236, 237, 241, 240), (227, 229, 237, 235), (235, 237, 236, 234), (246, 248, 249, 247), (245, 243, 247, 249), (244, 245, 249, 248), (243, 242, 246, 247), (254, 251, 250, 255), (256, 253, 252, 257), (251, 254, 244, 242), (389, 387, 260, 272), (261, 265, 264, 260), (262, 266, 267, 263), (258, 262, 263, 259), (391, 393, 262, 258), (274, 264, 265, 275), (273, 275, 265, 261), (268, 270, 266, 262), (276, 280, 270, 268), (263, 267, 271, 269), (266, 270, 271, 267), (393, 395, 268, 262), (260, 264, 274, 272), (279, 283, 275, 273), (281, 274, 275, 283), (394, 269, 268, 395), (276, 268, 269, 278), (388, 389, 272, 273), (273, 261, 386, 388), (261, 260, 387, 386), (263, 269, 394, 392), (259, 263, 392, 390), (272, 277, 279, 273), (284, 276, 278, 286), (270, 280, 282, 271), (288, 292, 301, 300, 280), (269, 271, 282, 278), (287, 291, 283, 279), (272, 274, 281, 277), (284, 288, 280, 276), (283, 306, 303, 281), (282, 305, 304, 294, 290), (281, 303, 302, 293, 289), (293, 302, 307, 295), (289, 293, 292, 288), (291, 295, 307, 306, 283), (290, 294, 295, 291), (280, 300, 305, 282), (292, 296, 298, 294), (277, 281, 289, 285), (285, 289, 288, 284), (278, 282, 290, 286), (286, 290, 291, 287), (277, 285, 287, 279), (285, 284, 286, 287), (296, 297, 299, 298), (295, 299, 297, 293), (294, 298, 299, 295), (293, 297, 296, 292), (304, 305, 300, 301), (306, 307, 302, 303), (301, 292, 294, 304), (329, 327, 310, 322), (311, 315, 314, 310), (312, 316, 317, 313), (308, 312, 313, 309), (331, 333, 312, 308), (324, 314, 315, 325), (323, 325, 315, 311), (318, 320, 316, 312), (336, 340, 320, 318), (313, 317, 321, 319), (316, 320, 321, 317), (333, 335, 318, 312), (310, 314, 324, 322), (339, 343, 325, 323), (341, 324, 325, 343), (334, 319, 318, 335), (336, 318, 319, 338), (328, 329, 322, 323), (323, 311, 326, 328), (311, 310, 327, 326), (313, 319, 334, 332), (309, 313, 332, 330), (322, 337, 339, 323), (344, 336, 338, 346), (320, 340, 342, 321), (348, 352, 361, 360, 340), (319, 321, 342, 338), (347, 351, 343, 339), (322, 324, 341, 337), (344, 348, 340, 336), (343, 366, 363, 341), (342, 365, 364, 354, 350), (341, 363, 362, 353, 349), (353, 362, 367, 355), (349, 353, 352, 348), (351, 355, 367, 366, 343), (350, 354, 355, 351), (340, 360, 365, 342), (352, 356, 358, 354), (337, 341, 349, 345), (345, 349, 348, 344), (338, 342, 350, 346), (346, 350, 351, 347), (337, 345, 347, 339), (345, 344, 346, 347), (356, 357, 359, 358), (355, 359, 357, 353), (354, 358, 359, 355), (353, 357, 356, 352), (364, 365, 360, 361), (366, 367, 362, 363), (361, 352, 354, 364), (389, 382, 370, 387), (371, 370, 374, 375), (372, 373, 377, 376), (368, 369, 373, 372), (391, 368, 372, 393), (384, 385, 375, 374), (383, 371, 375, 385), (378, 372, 376, 380), (396, 378, 380, 400), (373, 379, 381, 377), (376, 377, 381, 380), (393, 372, 378, 395), (370, 382, 384, 374), (399, 383, 385, 403), (401, 403, 385, 384), (394, 395, 378, 379), (396, 398, 379, 378), (388, 383, 382, 389), (383, 388, 386, 371), (371, 386, 387, 370), (373, 392, 394, 379), (369, 390, 392, 373), (382, 383, 399, 397), (404, 406, 398, 396), (380, 381, 402, 400), (408, 400, 420, 421, 412), (379, 398, 402, 381), (407, 399, 403, 411), (382, 397, 401, 384), (404, 396, 400, 408), (403, 401, 423, 426), (402, 410, 414, 424, 425), (401, 409, 413, 422, 423), (413, 415, 427, 422), (409, 408, 412, 413), (411, 403, 426, 427, 415), (410, 411, 415, 414), (400, 402, 425, 420), (412, 414, 418, 416), (397, 405, 409, 401), (405, 404, 408, 409), (398, 406, 410, 402), (406, 407, 411, 410), (397, 399, 407, 405), (405, 407, 406, 404), (416, 418, 419, 417), (415, 413, 417, 419), (414, 415, 419, 418), (413, 412, 416, 417), (424, 421, 420, 425), (426, 423, 422, 427), (421, 424, 414, 412), (428, 430, 431, 429), (430, 432, 433, 431), (432, 434, 435, 433), (434, 436, 437, 435), (436, 438, 439, 437), (438, 440, 441, 439), (440, 442, 443, 441), (442, 444, 445, 443), (444, 446, 447, 445), (446, 448, 449, 447), (431, 433, 435, 437, 439, 441, 443, 445, 447, 449, 451, 429), (448, 450, 451, 449), (450, 428, 429, 451), (440, 458, 459, 442), (452, 464, 465, 453), (438, 457, 458, 440), (436, 456, 457, 438), (434, 455, 456, 436), (450, 463, 452, 428), (428, 452, 453, 430), (432, 454, 455, 434), (448, 462, 463, 450), (430, 453, 454, 432), (446, 461, 462, 448), (444, 460, 461, 446), (442, 459, 460, 444), (474, 486, 487, 475), (459, 471, 472, 460), (456, 468, 469, 457), (463, 475, 464, 452), (453, 465, 466, 454), (460, 472, 473, 461), (457, 469, 470, 458), (454, 466, 467, 455), (461, 473, 474, 462), (458, 470, 471, 459), (455, 467, 468, 456), (462, 474, 475, 463), (479, 491, 492, 480), (464, 476, 477, 465), (471, 483, 484, 472), (468, 480, 481, 469), (475, 487, 476, 464), (465, 477, 478, 466), (472, 484, 485, 473), (469, 481, 482, 470), (466, 478, 479, 467), (473, 485, 486, 474), (470, 482, 483, 471), (467, 479, 480, 468), (491, 503, 504, 492), (486, 498, 499, 487), (476, 488, 489, 477), (483, 495, 496, 484), (480, 492, 493, 481), (487, 499, 488, 476), (477, 489, 490, 478), (484, 496, 497, 485), (481, 493, 494, 482), (478, 490, 491, 479), (485, 497, 498, 486), (482, 494, 495, 483), (506, 518, 519, 507), (498, 510, 511, 499), (488, 500, 501, 489), (495, 507, 508, 496), (492, 504, 505, 493), (499, 511, 500, 488), (489, 501, 502, 490), (496, 508, 509, 497), (493, 505, 506, 494), (490, 502, 503, 491), (497, 509, 510, 498), (494, 506, 507, 495), (518, 554, 555, 519), (503, 515, 516, 504), (510, 522, 523, 511), (500, 512, 513, 501), (507, 519, 520, 508), (504, 516, 517, 505), (511, 523, 512, 500), (501, 513, 514, 502), (508, 520, 521, 509), (505, 517, 518, 506), (502, 514, 515, 503), (509, 521, 522, 510), (524, 525, 526, 527, 528, 529, 530, 531, 532, 533, 534, 535), (536, 547, 546, 545, 544, 543, 542, 541, 540, 539, 538, 537), (533, 545, 546, 534), (530, 542, 543, 531), (527, 539, 540, 528), (534, 546, 547, 535), (537, 575, 574, 536), (531, 543, 544, 532), (528, 540, 541, 529), (535, 547, 536, 524), (525, 537, 538, 526), (532, 544, 545, 533), (529, 541, 542, 530), (526, 538, 539, 527), (555, 567, 568, 556), (515, 551, 552, 516), (522, 558, 559, 523), (512, 548, 549, 513), (519, 555, 556, 520), (516, 552, 553, 517), (523, 559, 548, 512), (513, 549, 550, 514), (520, 556, 557, 521), (517, 553, 554, 518), (514, 550, 551, 515), (521, 557, 558, 522), (560, 571, 570, 569, 568, 567, 566, 565, 564, 563, 562, 561), (552, 564, 565, 553), (559, 571, 560, 548), (549, 561, 562, 550), (556, 568, 569, 557), (553, 565, 566, 554), (550, 562, 563, 551), (557, 569, 570, 558), (554, 566, 567, 555), (551, 563, 564, 552), (558, 570, 571, 559), (548, 560, 561, 549), (572, 574, 575, 573), (536, 574, 572, 524), (524, 572, 573, 525), (525, 573, 575, 537), (586, 587, 579, 578), (592, 581, 582, 593), (576, 580, 583, 577), (584, 590, 580, 576), (579, 582, 581, 578), (587, 593, 582, 579), (577, 583, 595, 589), (589, 595, 594, 588), (588, 594, 593, 587), (578, 581, 592, 586), (586, 592, 591, 585), (585, 591, 590, 584), (580, 590, 595, 583), (590, 591, 594, 595), (591, 592, 593, 594), (576, 577, 589, 584), (584, 589, 588, 585), (585, 588, 587, 586)])
me_cylinder_026.polygons.foreach_set('material_index', [1, 1, 1, 1, 1, 1, 1, 1, 1, 1, 1, 1, 1, 1, 1, 1, 1, 1, 1, 1, 1, 1, 1, 1, 1, 1, 1, 1, 1, 1, 1, 1, 1, 1, 1, 1, 1, 1, 1, 1, 1, 1, 1, 1, 1, 1, 1, 1, 1, 1, 1, 1, 1, 1, 1, 1, 1, 1, 1, 1, 1, 1, 1, 1, 1, 1, 1, 1, 1, 1, 1, 1, 1, 1, 1, 1, 1, 1, 1, 1, 1, 1, 1, 1, 1, 1, 1, 1, 1, 1, 1, 1, 1, 1, 1, 1, 1, 1, 1, 1, 1, 1, 1, 1, 1, 1, 1, 1, 1, 1, 1, 1, 1, 1, 1, 1, 1, 1, 1, 1, 1, 1, 1, 1, 1, 1, 1, 1, 1, 1, 1, 1, 1, 1, 1, 1, 1, 1, 1, 1, 1, 1, 1, 1, 1, 1, 1, 1, 1, 1, 1, 1, 1, 1, 1, 1, 0, 0, 0, 0, 0, 0, 0, 0, 0, 0, 0, 0, 0, 0, 0, 0, 0, 0, 0, 0, 0, 0, 0, 0, 0, 0, 0, 0, 0, 0, 0, 0, 0, 0, 0, 0, 0, 0, 0, 0, 0, 0, 0, 0, 0, 0, 0, 0, 0, 0, 0, 0, 0, 0, 0, 0, 0, 0, 0, 0, 0, 0, 0, 0, 0, 0, 0, 0, 0, 0, 0, 0, 0, 0, 0, 0, 0, 0, 0, 0, 0, 0, 0, 0, 0, 0, 0, 0, 0, 0, 0, 0, 0, 0, 0, 0, 0, 0, 0, 0, 0, 0, 0, 0, 0, 0, 0, 0, 0, 0, 0, 0, 0, 0, 0, 0, 0, 0, 0, 0, 0, 0, 0, 0, 0, 0, 0, 0, 0, 0, 0, 0, 0, 0, 0, 0, 0, 0, 0, 0, 0, 0, 0, 0, 0, 0, 0, 0, 0, 0, 0, 0, 0, 0, 0, 0, 0, 0, 0, 0, 0, 0, 0, 0, 0, 0, 0, 0, 0, 0, 0, 0, 0, 0, 0, 0, 0, 0, 0, 0, 0, 0, 0, 0, 0, 0, 0, 0, 0, 0, 0, 0, 0, 0, 0, 0, 0, 0, 0, 0, 0, 0, 0, 0, 0, 0, 0, 0, 0, 0, 0, 0, 0, 0, 0, 0, 0, 0, 0, 0, 0, 0, 0, 0, 0, 0, 0, 0, 0, 0, 0, 0, 0, 0, 0, 0, 0, 0, 0, 0, 0, 0, 0, 0, 0, 0, 1, 1, 1, 1, 1, 1, 1, 1, 1, 1, 0, 1, 1, 1, 0, 1, 1, 1, 1, 1, 1, 1, 1, 1, 1, 1, 0, 0, 0, 0, 0, 0, 0, 0, 0, 0, 0, 0, 0, 0, 0, 0, 0, 0, 0, 0, 0, 0, 0, 0, 0, 0, 0, 0, 0, 0, 0, 0, 0, 0, 0, 0, 1, 0, 0, 0, 0, 0, 0, 0, 0, 0, 0, 0, 1, 1, 1, 1, 1, 1, 1, 1, 1, 1, 1, 1, 0, 0, 0, 0, 0, 0, 0, 0, 0, 0, 0, 0, 0, 0, 1, 1, 1, 1, 1, 1, 1, 1, 1, 1, 1, 1, 0, 1, 1, 1, 1, 1, 1, 1, 1, 1, 1, 1, 0, 0, 0, 0, 1, 1, 1, 1, 1, 1, 1, 1, 1, 1, 1, 1, 1, 1, 1, 1, 1, 1])
me_cylinder_026.materials.append(mat_dark)
me_cylinder_026.materials.append(mat_light)
me_cylinder_026.use_remesh_preserve_volume = False
me_cylinder_026.use_remesh_preserve_attributes = False
me_cylinder_026.use_mirror_vertex_groups = False
me_cylinder_026.update()
me_cylinder_238 = bpy.data.meshes.new('Cylinder.238')
me_cylinder_238.from_pydata([(-4.768e-07, 0.155, 0.6291), (-4.768e-07, 0.155, 0.7495), (0.1342, 0.07749, 0.6291), (0.1342, 0.07749, 0.7495), (0.1342, -0.07749, 0.6291), (0.1342, -0.07749, 0.7495), (-4.904e-07, -0.155, 0.6291), (-4.904e-07, -0.155, 0.7495), (-0.1342, -0.07749, 0.6291), (-0.1342, -0.07749, 0.7495), (-0.1342, 0.07749, 0.6291), (-0.1342, 0.07749, 0.7495), (0.08716, 0.05032, 0.7495), (-4.768e-07, 0.1006, 0.7495), (0.08716, -0.05032, 0.7495), (-4.856e-07, -0.1006, 0.7495), (-0.08716, -0.05032, 0.7495), (-0.08716, 0.05032, 0.7495), (0.08716, 0.05032, 0.9308), (-4.768e-07, 0.1006, 0.9308), (0.08716, -0.05032, 0.9308), (-4.856e-07, -0.1006, 0.9308), (-0.08716, -0.05032, 0.9308), (-0.08716, 0.05032, 0.9308), (0.04682, 0.02703, 0.9308), (-4.768e-07, 0.05406, 0.9308), (0.04682, -0.02703, 0.9308), (-4.816e-07, -0.05406, 0.9308), (-0.04682, -0.02703, 0.9308), (-0.04682, 0.02703, 0.9308), (0.04682, 0.02703, 1.124), (-4.198e-07, 0.05406, 1.124), (0.04682, -0.02703, 1.124), (-4.245e-07, -0.05406, 1.124), (-0.04682, -0.02703, 1.124), (-0.04682, 0.02703, 1.124), (0.07729, 0.1064, 0.4409), (-4.76e-07, 0.1315, 0.4409), (0.1251, 0.04063, 0.4409), (0.1251, -0.04063, 0.4409), (0.07729, -0.1064, 0.4409), (-4.875e-07, -0.1315, 0.4409), (-0.07729, -0.1064, 0.4409), (-0.1251, -0.04063, 0.4409), (-0.1251, 0.04063, 0.4409), (-0.07729, 0.1064, 0.4409), (0.07729, 0.1064, 0.5145), (-4.76e-07, 0.1315, 0.5145), (0.1251, 0.04063, 0.5145), (0.1251, -0.04063, 0.5145), (0.07729, -0.1064, 0.5145), (-4.875e-07, -0.1315, 0.5145), (-0.07729, -0.1064, 0.5145), (-0.1251, -0.04063, 0.5145), (-0.1251, 0.04063, 0.5145), (-0.07729, 0.1064, 0.5145), (0.1356, 0.1867, 0.5145), (-4.754e-07, 0.2307, 0.5145), (0.2194, 0.0713, 0.5145), (0.2194, -0.0713, 0.5145), (0.1356, -0.1867, 0.5145), (-4.955e-07, -0.2307, 0.5145), (-0.1356, -0.1867, 0.5145), (-0.2194, -0.0713, 0.5145), (-0.2194, 0.0713, 0.5145), (-0.1356, 0.1867, 0.5145), (0.1356, 0.1867, 0.5919), (-4.754e-07, 0.2307, 0.5919), (0.2194, 0.0713, 0.5919), (0.2194, -0.0713, 0.5919), (0.1356, -0.1867, 0.5919), (-4.955e-07, -0.2307, 0.5919), (-0.1356, -0.1867, 0.5919), (-0.2194, -0.0713, 0.5919), (-0.2194, 0.0713, 0.5919), (-0.1356, 0.1867, 0.5919), (0.1646, 0.2265, 0.5938), (-4.751e-07, 0.28, 0.5938), (0.2663, 0.08653, 0.5938), (0.2663, -0.08653, 0.5938), (0.1646, -0.2265, 0.5938), (-4.995e-07, -0.28, 0.5938), (-0.1646, -0.2265, 0.5938), (-0.2663, -0.08653, 0.5938), (-0.2663, 0.08653, 0.5938), (-0.1646, 0.2265, 0.5938), (0.1646, 0.2265, 0.6744), (-4.751e-07, 0.28, 0.6744), (0.2663, 0.08653, 0.6744), (0.2663, -0.08653, 0.6744), (0.1646, -0.2265, 0.6744), (-4.995e-07, -0.28, 0.6744), (-0.1646, -0.2265, 0.6744), (-0.2663, -0.08653, 0.6744), (-0.2663, 0.08653, 0.6744), (-0.1646, 0.2265, 0.6744), (0.1472, 0.2026, 0.6744), (-4.753e-07, 0.2504, 0.6744), (0.2381, 0.07738, 0.6744), (0.2381, -0.07738, 0.6744), (0.1472, -0.2026, 0.6744), (-4.971e-07, -0.2504, 0.6744), (-0.1472, -0.2026, 0.6744), (-0.2381, -0.07738, 0.6744), (-0.2381, 0.07738, 0.6744), (-0.1472, 0.2026, 0.6744), (0.1472, 0.2026, 0.666), (-4.753e-07, 0.2504, 0.666), (0.2381, 0.07738, 0.666), (0.2381, -0.07738, 0.666), (0.1472, -0.2026, 0.666), (-4.971e-07, -0.2504, 0.666), (-0.1472, -0.2026, 0.666), (-0.2381, -0.07738, 0.666), (-0.2381, 0.07738, 0.666), (-0.1472, 0.2026, 0.666)], [], [(0, 1, 3, 2), (2, 3, 5, 4), (4, 5, 7, 6), (6, 7, 9, 8), (3, 1, 13, 12), (8, 9, 11, 10), (10, 11, 1, 0), (13, 17, 23, 19), (7, 5, 14, 15), (1, 11, 17, 13), (9, 7, 15, 16), (5, 3, 12, 14), (11, 9, 16, 17), (23, 22, 28, 29), (16, 15, 21, 22), (14, 12, 18, 20), (17, 16, 22, 23), (15, 14, 20, 21), (12, 13, 19, 18), (28, 27, 33, 34), (21, 20, 26, 27), (18, 19, 25, 24), (19, 23, 29, 25), (22, 21, 27, 28), (20, 18, 24, 26), (30, 31, 35, 34, 33, 32), (26, 24, 30, 32), (29, 28, 34, 35), (27, 26, 32, 33), (24, 25, 31, 30), (25, 29, 35, 31), (43, 42, 52, 53), (50, 49, 59, 60), (40, 39, 49, 50), (36, 37, 47, 46), (44, 43, 53, 54), (41, 40, 50, 51), (38, 36, 46, 48), (45, 44, 54, 55), (42, 41, 51, 52), (39, 38, 48, 49), (37, 45, 55, 47), (56, 57, 67, 66), (46, 47, 57, 56), (54, 53, 63, 64), (51, 50, 60, 61), (48, 46, 56, 58), (55, 54, 64, 65), (52, 51, 61, 62), (49, 48, 58, 59), (47, 55, 65, 57), (53, 52, 62, 63), (74, 73, 83, 84), (64, 63, 73, 74), (61, 60, 70, 71), (58, 56, 66, 68), (65, 64, 74, 75), (62, 61, 71, 72), (59, 58, 68, 69), (57, 65, 75, 67), (63, 62, 72, 73), (60, 59, 69, 70), (81, 80, 90, 91), (71, 70, 80, 81), (68, 66, 76, 78), (75, 74, 84, 85), (72, 71, 81, 82), (69, 68, 78, 79), (67, 75, 85, 77), (73, 72, 82, 83), (70, 69, 79, 80), (66, 67, 77, 76), (93, 92, 102, 103), (78, 76, 86, 88), (85, 84, 94, 95), (82, 81, 91, 92), (79, 78, 88, 89), (77, 85, 95, 87), (83, 82, 92, 93), (80, 79, 89, 90), (76, 77, 87, 86), (84, 83, 93, 94), (100, 99, 109, 110), (90, 89, 99, 100), (86, 87, 97, 96), (94, 93, 103, 104), (91, 90, 100, 101), (88, 86, 96, 98), (95, 94, 104, 105), (92, 91, 101, 102), (89, 88, 98, 99), (87, 95, 105, 97), (106, 107, 115, 114, 113, 112, 111, 110, 109, 108), (96, 97, 107, 106), (104, 103, 113, 114), (101, 100, 110, 111), (98, 96, 106, 108), (105, 104, 114, 115), (102, 101, 111, 112), (99, 98, 108, 109), (97, 105, 115, 107), (103, 102, 112, 113)])
me_cylinder_238.polygons.foreach_set('material_index', [0, 0, 0, 0, 0, 0, 0, 0, 0, 0, 0, 0, 0, 0, 0, 0, 0, 0, 0, 1, 0, 0, 0, 0, 0, 1, 1, 1, 1, 1, 1, 1, 0, 1, 1, 1, 1, 1, 1, 1, 1, 1, 0, 0, 0, 0, 0, 0, 0, 0, 0, 0, 0, 0, 0, 0, 0, 0, 0, 0, 0, 0, 0, 0, 0, 0, 0, 0, 0, 0, 0, 0, 0, 0, 0, 0, 0, 0, 0, 0, 0, 0, 0, 0, 0, 0, 0, 0, 0, 0, 0, 0, 1, 0, 0, 0, 0, 0, 0, 0, 0, 0])
me_cylinder_238.materials.append(mat_dark)
me_cylinder_238.materials.append(mat_light)
me_cylinder_238.use_remesh_preserve_volume = False
me_cylinder_238.use_remesh_preserve_attributes = False
me_cylinder_238.use_mirror_vertex_groups = False
me_cylinder_238.update()

# ---- objects
ob_gun_3_base = bpy.data.objects.new('Gun_3_Base', me_cylinder_022)
ob_gun_3_gun = bpy.data.objects.new('Gun_3_Gun', me_cylinder_026)
ob_gun_3_mid = bpy.data.objects.new('Gun_3_Mid', me_cylinder_238)

# ---- transforms, parenting, visibility, modifiers, constraints
ob_gun_3_base.location = (0.0, 0.0, 0.0)
ob_gun_3_base.lineart.crease_threshold = 0.0
ob_gun_3_gun.location = (0.0, 0.0, 1.315)
ob_gun_3_gun.lineart.crease_threshold = 0.0
ob_gun_3_mid.location = (0.0, 0.0, 0.0)
ob_gun_3_mid.lineart.crease_threshold = 0.0

# ---- collection membership
col_collection_1.objects.link(ob_gun_3_base)
col_collection_1.objects.link(ob_gun_3_gun)
col_collection_1.objects.link(ob_gun_3_mid)

# ---- scene / render settings (as saved in the file)
scene.frame_start = 1; scene.frame_end = 250; scene.frame_set(0)
scene.render.engine = 'CYCLES'
scene.render.resolution_x = 1000
scene.render.resolution_y = 1000
scene.render.dither_intensity = 0.0
scene.cycles.samples = 200
scene.cycles.sampling_pattern = 'TABULATED_SOBOL'
scene.cycles.light_sampling_threshold = 0.0
scene.cycles.use_adaptive_sampling = False
scene.cycles.use_light_tree = False
scene.cycles.caustics_reflective = False
scene.cycles.caustics_refractive = False
scene.cycles.blur_glossy = 0.0
scene.cycles.max_bounces = 2
scene.cycles.pixel_filter_type = 'GAUSSIAN'
scene.cycles.sample_clamp_indirect = 0.0
scene.view_settings.view_transform = 'Standard'
bpy.context.view_layer.update()

# ---- added for rendering (the .blend has no active camera): camera
cam_auto = bpy.data.cameras.new('AutoCamera')
cam_auto.lens = 50.0
cam_auto.sensor_width = 36.0
cam_auto.clip_end = 1000.0
ob_auto_camera = bpy.data.objects.new('AutoCamera', cam_auto)
scene.collection.objects.link(ob_auto_camera)
ob_auto_camera.location = (3.78125, -5.32134, 3.974)
ob_auto_camera.rotation_euler = (1.09748, -7.21219e-08, 0.694738)
scene.camera = ob_auto_camera
bpy.context.view_layer.update()
